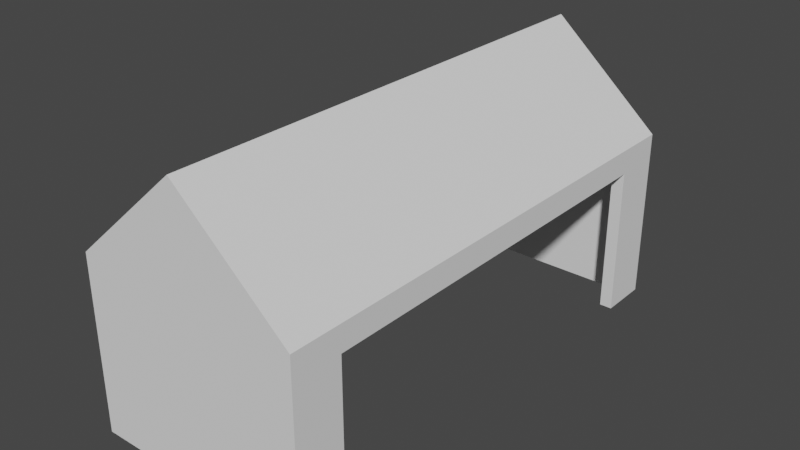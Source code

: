 # Source: Hamgar.blend  (saved by Blender 3.3.6; exported with 4.5.12 LTS)
import bpy
from mathutils import Matrix  # noqa: F401  (used for matrix-valued properties, if any)

bpy.ops.wm.read_factory_settings(use_empty=True)
scene = bpy.context.scene
scene.name = 'Scene'

# ---- collections
col_collection = bpy.data.collections.new('Collection'); scene.collection.children.link(col_collection)

# ---- world
world_world = bpy.data.worlds.new('World'); scene.world = world_world
world_world.use_nodes = True; world_world.node_tree.nodes.clear()
_N = world_world.node_tree.nodes; _L = world_world.node_tree.links
n0 = _N.new('ShaderNodeOutputWorld'); n0.name = 'World Output'; n0.location = (300, 300)
n1 = _N.new('ShaderNodeBackground'); n1.name = 'Background'; n1.location = (10, 300)
n1.inputs[0].default_value = (0.05088, 0.05088, 0.05088, 1.0)
_L.new(n1.outputs[0], n0.inputs[0])
n0.is_active_output = True
world_world.color = (0.05088, 0.05088, 0.05088)
world_world.use_sun_shadow = False
world_world.sun_shadow_jitter_overblur = 0.0

# ---- meshes
me_hangar = bpy.data.meshes.new('Hangar')
me_hangar.from_pydata([(1.735e-17, -0.1207, 0.1308), (-0.0508, -0.1207, 0.08603), (1.735e-17, 0.1207, 0.1308), (-0.0508, 0.1207, 0.08603), (0.0508, -0.1207, 0.08603), (0.0508, 0.1207, 0.08603), (0.0508, 0.1207, 0.0), (-0.0508, 0.1207, 0.0), (-0.0508, -0.1207, 0.0), (0.0508, -0.1207, 0.0), (0.0508, -0.1016, 0.0), (0.0508, -0.1016, 0.0762), (0.0508, 0.1016, 0.0762), (0.0508, 0.1016, 0.0), (-1.041e-17, 0.127, 0.1393), (0.05715, 0.127, 0.0889), (-0.05715, 0.127, 0.0889), (0.05715, 0.127, 1.388e-17), (-0.05715, 0.127, 0.0), (0.05715, 0.1016, 0.0762), (0.05715, 0.1016, 6.939e-18), (0.05715, -0.127, 0.0889), (-1.041e-17, -0.127, 0.1393), (0.05715, -0.127, 1.388e-17), (-0.05715, -0.127, 0.0889), (-0.05715, -0.127, 0.0), (0.05715, -0.1016, 6.939e-18), (0.05715, -0.1016, 0.0762)], [], [(0, 1, 2), (1, 3, 2), (4, 0, 5), (0, 2, 5), (5, 2, 6), (2, 3, 6), (6, 3, 7), (7, 3, 8), (3, 1, 8), (0, 4, 1), (4, 9, 1), (1, 9, 8), (10, 9, 11), (9, 4, 11), (11, 4, 12), (4, 5, 12), (12, 5, 13), (5, 6, 13), (14, 15, 16), (15, 17, 16), (16, 17, 18), (19, 12, 20), (12, 13, 20), (21, 22, 23), (22, 24, 23), (23, 24, 25), (10, 26, 9), (26, 23, 9), (9, 23, 8), (23, 25, 8), (8, 25, 7), (25, 18, 7), (7, 18, 6), (18, 17, 6), (6, 17, 13), (17, 20, 13), (11, 27, 10), (27, 26, 10), (25, 24, 18), (24, 16, 18), (12, 19, 11), (19, 27, 11), (24, 22, 16), (22, 14, 16), (20, 17, 19), (17, 15, 19), (19, 15, 27), (15, 21, 27), (27, 21, 26), (21, 23, 26), (22, 21, 14), (21, 15, 14)])
me_hangar.update()

# ---- objects
ob_hangar = bpy.data.objects.new('Hangar', me_hangar)

# ---- transforms, parenting, visibility, modifiers, constraints
ob_hangar.location = (0.0, 0.0, 0.0)
ob_hangar.scale = (135.0, 135.0, 135.0)

# ---- collection membership
col_collection.objects.link(ob_hangar)

# ---- scene / render settings (as saved in the file)
scene.frame_start = 1; scene.frame_end = 250; scene.frame_set(1)
scene.render.engine = 'BLENDER_EEVEE_NEXT'
scene.cycles.sampling_pattern = 'TABULATED_SOBOL'
scene.cycles.use_light_tree = False
scene.view_settings.view_transform = 'Filmic'
bpy.context.view_layer.update()

# ---- added for rendering (the .blend has no active camera and no usable light): camera, sun
cam_auto = bpy.data.cameras.new('AutoCamera')
cam_auto.lens = 50.0
cam_auto.sensor_width = 36.0
cam_auto.clip_end = 1000.0
ob_auto_camera = bpy.data.objects.new('AutoCamera', cam_auto)
scene.collection.objects.link(ob_auto_camera)
ob_auto_camera.location = (38.8981, -46.6777, 40.5212)
ob_auto_camera.rotation_euler = (1.09748, -7.21219e-08, 0.694738)
scene.camera = ob_auto_camera
light_auto_sun = bpy.data.lights.new('AutoSun', 'SUN')
light_auto_sun.energy = 3.0
light_auto_sun.angle = 0.0523599
ob_auto_sun = bpy.data.objects.new('AutoSun', light_auto_sun)
scene.collection.objects.link(ob_auto_sun)
ob_auto_sun.rotation_euler = (0.872665, 0.174533, 0.523599)
bpy.context.view_layer.update()
